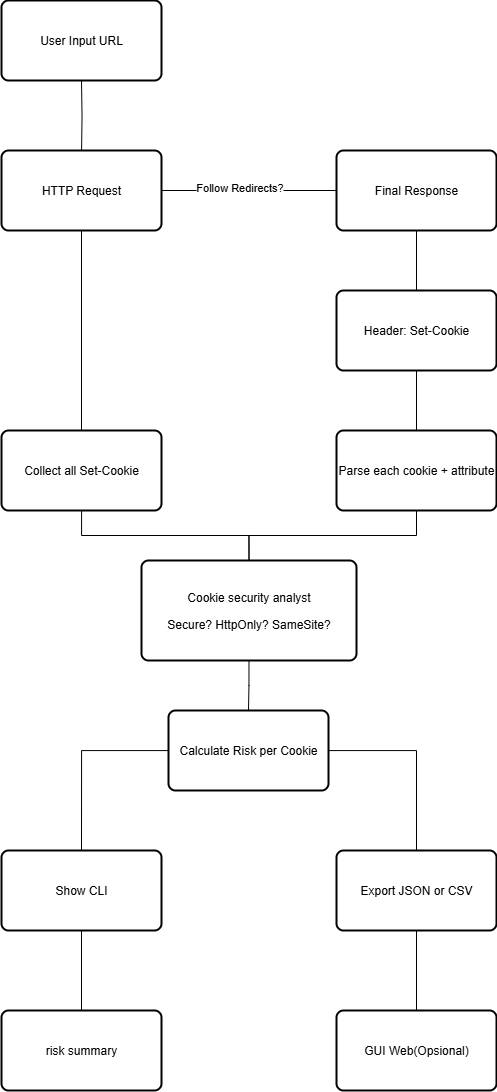

The diagram above was exported from draw.io. Its source (the exported page's mxGraphModel, read from the mxfile embedded in the PNG):
<mxGraphModel dx="1591" dy="877" grid="1" gridSize="10" guides="1" tooltips="1" connect="1" arrows="1" fold="1" page="1" pageScale="1" pageWidth="850" pageHeight="1100" math="0" shadow="0">
  <root>
    <mxCell id="0" />
    <mxCell id="1" parent="0" />
    <mxCell id="J9IduN-tzoJD2EyRbQPY-24" style="edgeStyle=orthogonalEdgeStyle;rounded=0;orthogonalLoop=1;jettySize=auto;html=1;endArrow=none;endFill=0;" edge="1" parent="1" target="J9IduN-tzoJD2EyRbQPY-2">
      <mxGeometry relative="1" as="geometry">
        <mxPoint x="258" y="180" as="sourcePoint" />
      </mxGeometry>
    </mxCell>
    <mxCell id="J9IduN-tzoJD2EyRbQPY-4" style="edgeStyle=orthogonalEdgeStyle;rounded=0;orthogonalLoop=1;jettySize=auto;html=1;entryX=0;entryY=0.5;entryDx=0;entryDy=0;endArrow=none;endFill=0;" edge="1" parent="1" source="J9IduN-tzoJD2EyRbQPY-2" target="J9IduN-tzoJD2EyRbQPY-3">
      <mxGeometry relative="1" as="geometry" />
    </mxCell>
    <mxCell id="J9IduN-tzoJD2EyRbQPY-27" value="Follow Redirects?" style="edgeLabel;html=1;align=center;verticalAlign=middle;resizable=0;points=[];" vertex="1" connectable="0" parent="J9IduN-tzoJD2EyRbQPY-4">
      <mxGeometry x="-0.1124" y="4" relative="1" as="geometry">
        <mxPoint as="offset" />
      </mxGeometry>
    </mxCell>
    <mxCell id="J9IduN-tzoJD2EyRbQPY-8" style="edgeStyle=orthogonalEdgeStyle;rounded=0;orthogonalLoop=1;jettySize=auto;html=1;entryX=0.5;entryY=0;entryDx=0;entryDy=0;endArrow=none;endFill=0;" edge="1" parent="1" source="J9IduN-tzoJD2EyRbQPY-2" target="J9IduN-tzoJD2EyRbQPY-7">
      <mxGeometry relative="1" as="geometry" />
    </mxCell>
    <mxCell id="J9IduN-tzoJD2EyRbQPY-2" value="HTTP Request" style="rounded=1;whiteSpace=wrap;html=1;absoluteArcSize=1;arcSize=14;strokeWidth=2;" vertex="1" parent="1">
      <mxGeometry x="178" y="250" width="160" height="80" as="geometry" />
    </mxCell>
    <mxCell id="J9IduN-tzoJD2EyRbQPY-9" style="edgeStyle=orthogonalEdgeStyle;rounded=0;orthogonalLoop=1;jettySize=auto;html=1;entryX=0.5;entryY=0;entryDx=0;entryDy=0;endArrow=none;endFill=0;" edge="1" parent="1" source="J9IduN-tzoJD2EyRbQPY-3" target="J9IduN-tzoJD2EyRbQPY-6">
      <mxGeometry relative="1" as="geometry" />
    </mxCell>
    <mxCell id="J9IduN-tzoJD2EyRbQPY-3" value="Final Response" style="rounded=1;whiteSpace=wrap;html=1;absoluteArcSize=1;arcSize=14;strokeWidth=2;" vertex="1" parent="1">
      <mxGeometry x="513" y="250" width="160" height="80" as="geometry" />
    </mxCell>
    <mxCell id="J9IduN-tzoJD2EyRbQPY-13" style="edgeStyle=orthogonalEdgeStyle;rounded=0;orthogonalLoop=1;jettySize=auto;html=1;entryX=0.5;entryY=0;entryDx=0;entryDy=0;endArrow=none;endFill=0;" edge="1" parent="1" source="J9IduN-tzoJD2EyRbQPY-5" target="J9IduN-tzoJD2EyRbQPY-11">
      <mxGeometry relative="1" as="geometry" />
    </mxCell>
    <mxCell id="J9IduN-tzoJD2EyRbQPY-5" value="&lt;p&gt;Parse each cookie + attribute&lt;/p&gt;" style="rounded=1;whiteSpace=wrap;html=1;absoluteArcSize=1;arcSize=14;strokeWidth=2;" vertex="1" parent="1">
      <mxGeometry x="513" y="530" width="160" height="80" as="geometry" />
    </mxCell>
    <mxCell id="J9IduN-tzoJD2EyRbQPY-10" style="edgeStyle=orthogonalEdgeStyle;rounded=0;orthogonalLoop=1;jettySize=auto;html=1;endArrow=none;endFill=0;" edge="1" parent="1" source="J9IduN-tzoJD2EyRbQPY-6" target="J9IduN-tzoJD2EyRbQPY-5">
      <mxGeometry relative="1" as="geometry" />
    </mxCell>
    <mxCell id="J9IduN-tzoJD2EyRbQPY-6" value="Header: Set-Cookie" style="rounded=1;whiteSpace=wrap;html=1;absoluteArcSize=1;arcSize=14;strokeWidth=2;" vertex="1" parent="1">
      <mxGeometry x="513" y="390" width="160" height="80" as="geometry" />
    </mxCell>
    <mxCell id="J9IduN-tzoJD2EyRbQPY-12" style="edgeStyle=orthogonalEdgeStyle;rounded=0;orthogonalLoop=1;jettySize=auto;html=1;entryX=0.5;entryY=0;entryDx=0;entryDy=0;endArrow=none;endFill=0;" edge="1" parent="1" source="J9IduN-tzoJD2EyRbQPY-7" target="J9IduN-tzoJD2EyRbQPY-11">
      <mxGeometry relative="1" as="geometry" />
    </mxCell>
    <mxCell id="J9IduN-tzoJD2EyRbQPY-7" value="&lt;p&gt;Collect all Set-Cookie&lt;/p&gt;" style="rounded=1;whiteSpace=wrap;html=1;absoluteArcSize=1;arcSize=14;strokeWidth=2;" vertex="1" parent="1">
      <mxGeometry x="178" y="530" width="160" height="80" as="geometry" />
    </mxCell>
    <mxCell id="J9IduN-tzoJD2EyRbQPY-19" style="edgeStyle=orthogonalEdgeStyle;rounded=0;orthogonalLoop=1;jettySize=auto;html=1;entryX=0.5;entryY=0;entryDx=0;entryDy=0;endArrow=none;endFill=0;" edge="1" parent="1" source="J9IduN-tzoJD2EyRbQPY-11" target="J9IduN-tzoJD2EyRbQPY-14">
      <mxGeometry relative="1" as="geometry" />
    </mxCell>
    <mxCell id="J9IduN-tzoJD2EyRbQPY-11" value="&lt;p&gt;Cookie security analyst&lt;/p&gt;&lt;p&gt;Secure? HttpOnly? SameSite?&lt;/p&gt;" style="rounded=1;whiteSpace=wrap;html=1;absoluteArcSize=1;arcSize=14;strokeWidth=2;" vertex="1" parent="1">
      <mxGeometry x="318" y="660" width="215" height="100" as="geometry" />
    </mxCell>
    <mxCell id="J9IduN-tzoJD2EyRbQPY-20" style="edgeStyle=orthogonalEdgeStyle;rounded=0;orthogonalLoop=1;jettySize=auto;html=1;entryX=0.5;entryY=0;entryDx=0;entryDy=0;endArrow=none;endFill=0;" edge="1" parent="1" source="J9IduN-tzoJD2EyRbQPY-14" target="J9IduN-tzoJD2EyRbQPY-18">
      <mxGeometry relative="1" as="geometry" />
    </mxCell>
    <mxCell id="J9IduN-tzoJD2EyRbQPY-21" style="edgeStyle=orthogonalEdgeStyle;rounded=0;orthogonalLoop=1;jettySize=auto;html=1;entryX=0.5;entryY=0;entryDx=0;entryDy=0;endArrow=none;endFill=0;" edge="1" parent="1" source="J9IduN-tzoJD2EyRbQPY-14" target="J9IduN-tzoJD2EyRbQPY-17">
      <mxGeometry relative="1" as="geometry" />
    </mxCell>
    <mxCell id="J9IduN-tzoJD2EyRbQPY-14" value="Calculate Risk per Cookie" style="rounded=1;whiteSpace=wrap;html=1;absoluteArcSize=1;arcSize=14;strokeWidth=2;" vertex="1" parent="1">
      <mxGeometry x="345" y="810" width="160" height="80" as="geometry" />
    </mxCell>
    <mxCell id="J9IduN-tzoJD2EyRbQPY-15" value="GUI Web(Opsional)" style="rounded=1;whiteSpace=wrap;html=1;absoluteArcSize=1;arcSize=14;strokeWidth=2;" vertex="1" parent="1">
      <mxGeometry x="513" y="1110" width="160" height="80" as="geometry" />
    </mxCell>
    <mxCell id="J9IduN-tzoJD2EyRbQPY-16" value="&lt;p&gt;risk summary&lt;/p&gt;" style="rounded=1;whiteSpace=wrap;html=1;absoluteArcSize=1;arcSize=14;strokeWidth=2;" vertex="1" parent="1">
      <mxGeometry x="178" y="1110" width="160" height="80" as="geometry" />
    </mxCell>
    <mxCell id="J9IduN-tzoJD2EyRbQPY-23" style="edgeStyle=orthogonalEdgeStyle;rounded=0;orthogonalLoop=1;jettySize=auto;html=1;entryX=0.5;entryY=0;entryDx=0;entryDy=0;endArrow=none;endFill=0;" edge="1" parent="1" source="J9IduN-tzoJD2EyRbQPY-17" target="J9IduN-tzoJD2EyRbQPY-15">
      <mxGeometry relative="1" as="geometry" />
    </mxCell>
    <mxCell id="J9IduN-tzoJD2EyRbQPY-17" value="Export JSON or CSV" style="rounded=1;whiteSpace=wrap;html=1;absoluteArcSize=1;arcSize=14;strokeWidth=2;" vertex="1" parent="1">
      <mxGeometry x="513" y="950" width="160" height="80" as="geometry" />
    </mxCell>
    <mxCell id="J9IduN-tzoJD2EyRbQPY-22" style="edgeStyle=orthogonalEdgeStyle;rounded=0;orthogonalLoop=1;jettySize=auto;html=1;endArrow=none;endFill=0;" edge="1" parent="1" source="J9IduN-tzoJD2EyRbQPY-18" target="J9IduN-tzoJD2EyRbQPY-16">
      <mxGeometry relative="1" as="geometry" />
    </mxCell>
    <mxCell id="J9IduN-tzoJD2EyRbQPY-18" value="Show CLI" style="rounded=1;whiteSpace=wrap;html=1;absoluteArcSize=1;arcSize=14;strokeWidth=2;" vertex="1" parent="1">
      <mxGeometry x="178" y="950" width="160" height="80" as="geometry" />
    </mxCell>
    <mxCell id="J9IduN-tzoJD2EyRbQPY-28" value="User Input URL" style="rounded=1;whiteSpace=wrap;html=1;absoluteArcSize=1;arcSize=14;strokeWidth=2;" vertex="1" parent="1">
      <mxGeometry x="178" y="100" width="160" height="80" as="geometry" />
    </mxCell>
  </root>
</mxGraphModel>